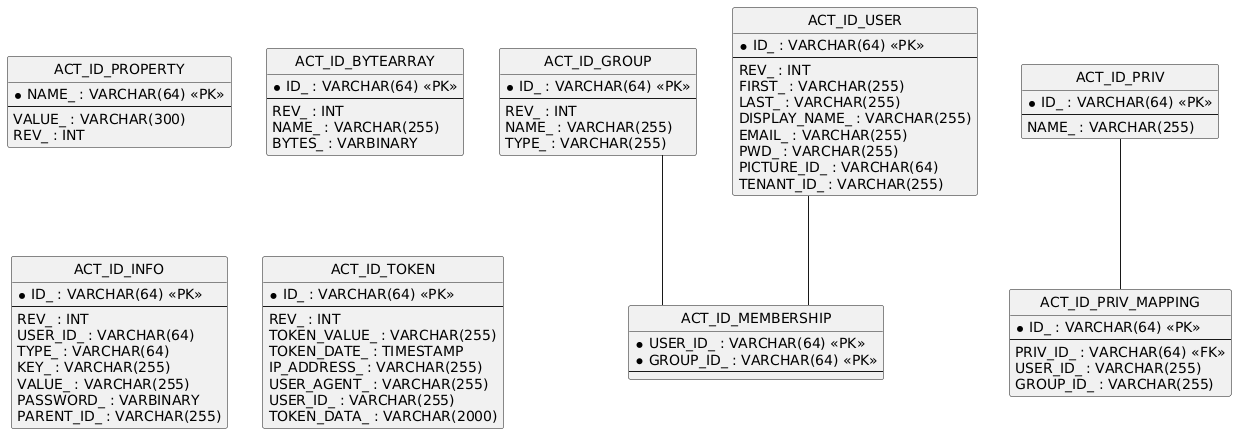

The diagram above was rendered by PlantUML. Its source (embedded in the PNG):
@startuml
hide circle
skinparam linetype ortho

entity "ACT_ID_PROPERTY" as ACT_ID_PROPERTY {
  * NAME_ : VARCHAR(64) <<PK>>
  --
  VALUE_ : VARCHAR(300)
  REV_ : INT
}

entity "ACT_ID_BYTEARRAY" as ACT_ID_BYTEARRAY {
  * ID_ : VARCHAR(64) <<PK>>
  --
  REV_ : INT
  NAME_ : VARCHAR(255)
  BYTES_ : VARBINARY
}

entity "ACT_ID_GROUP" as ACT_ID_GROUP {
  * ID_ : VARCHAR(64) <<PK>>
  --
  REV_ : INT
  NAME_ : VARCHAR(255)
  TYPE_ : VARCHAR(255)
}

entity "ACT_ID_MEMBERSHIP" as ACT_ID_MEMBERSHIP {
  * USER_ID_ : VARCHAR(64) <<PK>>
  * GROUP_ID_ : VARCHAR(64) <<PK>>
  --
}

entity "ACT_ID_USER" as ACT_ID_USER {
  * ID_ : VARCHAR(64) <<PK>>
  --
  REV_ : INT
  FIRST_ : VARCHAR(255)
  LAST_ : VARCHAR(255)
  DISPLAY_NAME_ : VARCHAR(255)
  EMAIL_ : VARCHAR(255)
  PWD_ : VARCHAR(255)
  PICTURE_ID_ : VARCHAR(64)
  TENANT_ID_ : VARCHAR(255)
}

entity "ACT_ID_INFO" as ACT_ID_INFO {
  * ID_ : VARCHAR(64) <<PK>>
  --
  REV_ : INT
  USER_ID_ : VARCHAR(64)
  TYPE_ : VARCHAR(64)
  KEY_ : VARCHAR(255)
  VALUE_ : VARCHAR(255)
  PASSWORD_ : VARBINARY
  PARENT_ID_ : VARCHAR(255)
}

entity "ACT_ID_TOKEN" as ACT_ID_TOKEN {
  * ID_ : VARCHAR(64) <<PK>>
  --
  REV_ : INT
  TOKEN_VALUE_ : VARCHAR(255)
  TOKEN_DATE_ : TIMESTAMP
  IP_ADDRESS_ : VARCHAR(255)
  USER_AGENT_ : VARCHAR(255)
  USER_ID_ : VARCHAR(255)
  TOKEN_DATA_ : VARCHAR(2000)
}

entity "ACT_ID_PRIV" as ACT_ID_PRIV {
  * ID_ : VARCHAR(64) <<PK>>
  --
  NAME_ : VARCHAR(255)
}

entity "ACT_ID_PRIV_MAPPING" as ACT_ID_PRIV_MAPPING {
  * ID_ : VARCHAR(64) <<PK>>
  --
  PRIV_ID_ : VARCHAR(64) <<FK>>
  USER_ID_ : VARCHAR(255)
  GROUP_ID_ : VARCHAR(255)
}

ACT_ID_GROUP -- ACT_ID_MEMBERSHIP
ACT_ID_USER -- ACT_ID_MEMBERSHIP
ACT_ID_PRIV -- ACT_ID_PRIV_MAPPING
@enduml